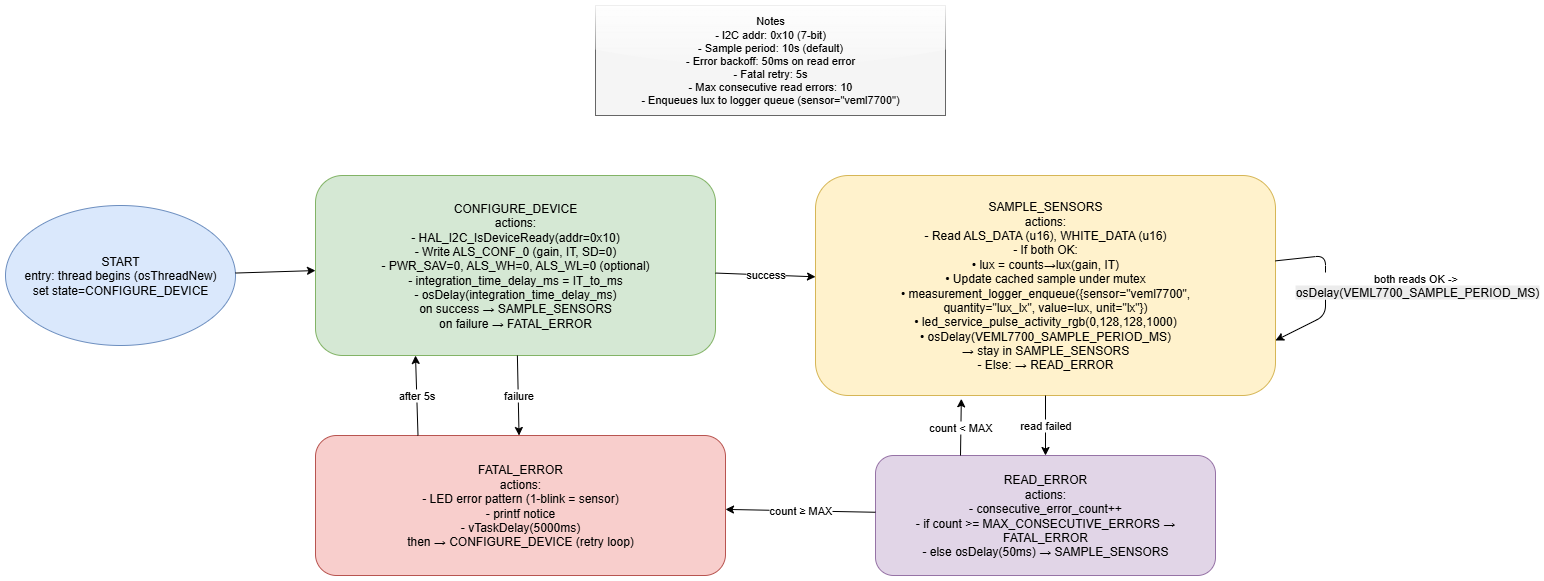

The diagram above was exported from draw.io. Its source (the exported page's mxGraphModel, read from the mxfile embedded in the PNG):
<mxGraphModel dx="1129" dy="1833" grid="1" gridSize="10" guides="1" tooltips="1" connect="1" arrows="1" fold="1" page="1" pageScale="1" pageWidth="850" pageHeight="1100" math="0" shadow="0">
  <root>
    <mxCell id="0" />
    <mxCell id="1" parent="0" />
    <mxCell id="bPssceBXxoqRa5o_K-ZE-1" value="START&#10;entry: thread begins (osThreadNew)&#10;set state=CONFIGURE_DEVICE" style="ellipse;whiteSpace=wrap;html=1;fillColor=#dae8fc;strokeColor=#6c8ebf;" vertex="1" parent="1">
      <mxGeometry x="70" y="90" width="230" height="140" as="geometry" />
    </mxCell>
    <mxCell id="bPssceBXxoqRa5o_K-ZE-2" value="CONFIGURE_DEVICE&#10;actions:&#10;- HAL_I2C_IsDeviceReady(addr=0x10)&#10;- Write ALS_CONF_0 (gain, IT, SD=0)&#10;- PWR_SAV=0, ALS_WH=0, ALS_WL=0 (optional)&#10;- integration_time_delay_ms = IT_to_ms&#10;- osDelay(integration_time_delay_ms)&#10;on success → SAMPLE_SENSORS&#10;on failure → FATAL_ERROR" style="rounded=1;whiteSpace=wrap;html=1;fillColor=#d5e8d4;strokeColor=#82b366;" vertex="1" parent="1">
      <mxGeometry x="380" y="60" width="400" height="180" as="geometry" />
    </mxCell>
    <mxCell id="bPssceBXxoqRa5o_K-ZE-3" value="SAMPLE_SENSORS&#10;actions:&#10;- Read ALS_DATA (u16), WHITE_DATA (u16)&#10;- If both OK:&#10;   • lux = counts→lux(gain, IT)&#10;   • Update cached sample under mutex&#10;   • measurement_logger_enqueue({sensor=&quot;veml7700&quot;,&#10;     quantity=&quot;lux_lx&quot;, value=lux, unit=&quot;lx&quot;})&#10;   • led_service_pulse_activity_rgb(0,128,128,1000)&#10;   • osDelay(VEML7700_SAMPLE_PERIOD_MS)&#10;   → stay in SAMPLE_SENSORS&#10;- Else: → READ_ERROR" style="rounded=1;whiteSpace=wrap;html=1;fillColor=#fff2cc;strokeColor=#d6b656;" vertex="1" parent="1">
      <mxGeometry x="880" y="60" width="460" height="220" as="geometry" />
    </mxCell>
    <mxCell id="bPssceBXxoqRa5o_K-ZE-4" value="READ_ERROR&#10;actions:&#10;- consecutive_error_count++&#10;- if count &gt;= MAX_CONSECUTIVE_ERRORS → FATAL_ERROR&#10;- else osDelay(50ms) → SAMPLE_SENSORS" style="rounded=1;whiteSpace=wrap;html=1;fillColor=#e1d5e7;strokeColor=#9673a6;" vertex="1" parent="1">
      <mxGeometry x="940" y="340" width="340" height="120" as="geometry" />
    </mxCell>
    <mxCell id="bPssceBXxoqRa5o_K-ZE-5" value="FATAL_ERROR&#10;actions:&#10;- LED error pattern (1-blink = sensor)&#10;- printf notice&#10;- vTaskDelay(5000ms)&#10;then → CONFIGURE_DEVICE (retry loop)" style="rounded=1;whiteSpace=wrap;html=1;fillColor=#f8cecc;strokeColor=#b85450;" vertex="1" parent="1">
      <mxGeometry x="380" y="320" width="410" height="140" as="geometry" />
    </mxCell>
    <mxCell id="bPssceBXxoqRa5o_K-ZE-6" value="" style="endArrow=classic;html=1;" edge="1" parent="1" source="bPssceBXxoqRa5o_K-ZE-1" target="bPssceBXxoqRa5o_K-ZE-2">
      <mxGeometry relative="1" as="geometry" />
    </mxCell>
    <mxCell id="bPssceBXxoqRa5o_K-ZE-7" value="success" style="endArrow=classic;html=1;" edge="1" parent="1" source="bPssceBXxoqRa5o_K-ZE-2" target="bPssceBXxoqRa5o_K-ZE-3">
      <mxGeometry relative="1" as="geometry">
        <mxPoint x="820" y="150" as="targetPoint" />
      </mxGeometry>
    </mxCell>
    <mxCell id="bPssceBXxoqRa5o_K-ZE-8" value="failure" style="endArrow=classic;html=1;" edge="1" parent="1" source="bPssceBXxoqRa5o_K-ZE-2" target="bPssceBXxoqRa5o_K-ZE-5">
      <mxGeometry relative="1" as="geometry" />
    </mxCell>
    <mxCell id="bPssceBXxoqRa5o_K-ZE-9" value="both reads OK -&amp;gt;&lt;div&gt;&amp;nbsp;&lt;span style=&quot;font-size: 12px; text-wrap-mode: wrap; background-color: rgb(236, 236, 236);&quot;&gt;osDelay(VEML7700_SAMPLE_PERIOD_MS)&lt;/span&gt;&lt;/div&gt;" style="endArrow=classic;html=1;edgeStyle=loopEdgeStyle;entryX=1;entryY=0.75;entryDx=0;entryDy=0;" edge="1" parent="1" source="bPssceBXxoqRa5o_K-ZE-3" target="bPssceBXxoqRa5o_K-ZE-3">
      <mxGeometry x="-0.0338" y="90" relative="1" as="geometry">
        <mxPoint x="1110" y="40" as="targetPoint" />
        <Array as="points">
          <mxPoint x="1390" y="200" />
        </Array>
        <mxPoint as="offset" />
      </mxGeometry>
    </mxCell>
    <mxCell id="bPssceBXxoqRa5o_K-ZE-10" value="read failed" style="endArrow=classic;html=1;" edge="1" parent="1" source="bPssceBXxoqRa5o_K-ZE-3" target="bPssceBXxoqRa5o_K-ZE-4">
      <mxGeometry relative="1" as="geometry" />
    </mxCell>
    <mxCell id="bPssceBXxoqRa5o_K-ZE-11" value="count &lt; MAX" style="endArrow=classic;html=1;exitX=0.25;exitY=0;exitDx=0;exitDy=0;entryX=0.317;entryY=1.015;entryDx=0;entryDy=0;entryPerimeter=0;" edge="1" parent="1" source="bPssceBXxoqRa5o_K-ZE-4" target="bPssceBXxoqRa5o_K-ZE-3">
      <mxGeometry relative="1" as="geometry" />
    </mxCell>
    <mxCell id="bPssceBXxoqRa5o_K-ZE-12" value="count ≥ MAX" style="endArrow=classic;html=1;" edge="1" parent="1" source="bPssceBXxoqRa5o_K-ZE-4" target="bPssceBXxoqRa5o_K-ZE-5">
      <mxGeometry relative="1" as="geometry" />
    </mxCell>
    <mxCell id="bPssceBXxoqRa5o_K-ZE-13" value="after 5s" style="endArrow=classic;html=1;exitX=0.25;exitY=0;exitDx=0;exitDy=0;entryX=0.25;entryY=1;entryDx=0;entryDy=0;" edge="1" parent="1" source="bPssceBXxoqRa5o_K-ZE-5" target="bPssceBXxoqRa5o_K-ZE-2">
      <mxGeometry relative="1" as="geometry" />
    </mxCell>
    <mxCell id="bPssceBXxoqRa5o_K-ZE-14" value="Notes&#10;- I2C addr: 0x10 (7-bit)&#10;- Sample period: 10s (default)&#10;- Error backoff: 50ms on read error&#10;- Fatal retry: 5s&#10;- Max consecutive read errors: 10&#10;- Enqueues lux to logger queue (sensor=&quot;veml7700&quot;)" style="rounded=0;whiteSpace=wrap;html=1;fillColor=#f5f5f5;strokeColor=#666666;fontSize=11;glass=1;" vertex="1" parent="1">
      <mxGeometry x="660" y="-110" width="350" height="110" as="geometry" />
    </mxCell>
  </root>
</mxGraphModel>